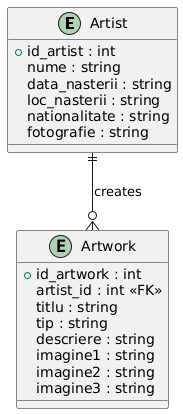

The diagram above was rendered by PlantUML. Its source (embedded in the PNG):
@startuml
entity "Artist" as Artist {
  +id_artist : int
  nume : string
  data_nasterii : string
  loc_nasterii : string
  nationalitate : string
  fotografie : string
}

entity "Artwork" as Artwork {
  +id_artwork : int
  artist_id : int <<FK>>
  titlu : string
  tip : string
  descriere : string
  imagine1 : string
  imagine2 : string
  imagine3 : string
}

Artist ||--o{ Artwork : "creates"
@enduml